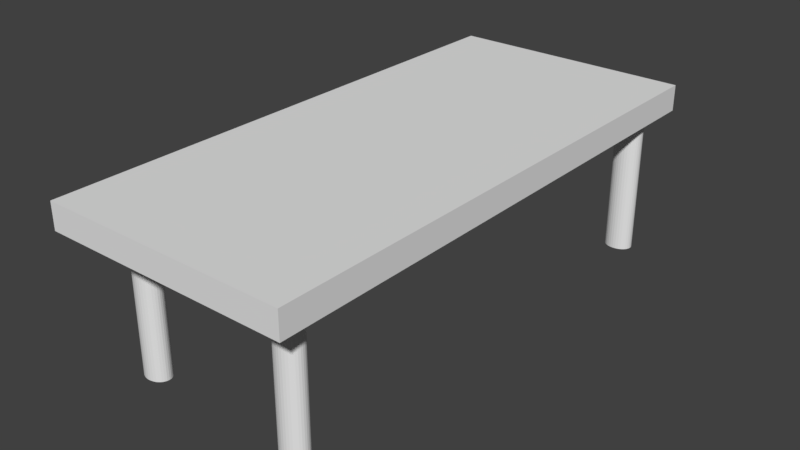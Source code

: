 # Source: cartoonWoodenTable.blend  (saved by Blender 2.79.0; exported with 4.5.12 LTS)
import bpy
from mathutils import Matrix  # noqa: F401  (used for matrix-valued properties, if any)

bpy.ops.wm.read_factory_settings(use_empty=True)
scene = bpy.context.scene
scene.name = 'Scene'

# ---- collections
col_collection_1 = bpy.data.collections.new('Collection 1'); scene.collection.children.link(col_collection_1)

# ---- materials (node trees are filled in below, after node groups)
mat_material = bpy.data.materials.new('Material')
mat_material.alpha_threshold = 0.0
mat_material.use_transparent_shadow = False
mat_material.roughness = 0.5
mat_material.line_color = (0.0, 0.0, 0.0, 1.0)

# ---- material node trees

# ---- world
world_world = bpy.data.worlds.new('World'); scene.world = world_world
world_world.color = (0.05088, 0.05088, 0.05088)
world_world.use_sun_shadow = False
world_world.sun_shadow_jitter_overblur = 0.0
world_world.cycles.sampling_method = 'MANUAL'

# ---- meshes
me_cylinder_002 = bpy.data.meshes.new('Cylinder.002')
me_cylinder_002.from_pydata([(0.0, 1.0, -1.0), (0.0, 1.0, 1.0), (0.1951, 0.9808, -1.0), (0.1951, 0.9808, 1.0), (0.3827, 0.9239, -1.0), (0.3827, 0.9239, 1.0), (0.5556, 0.8315, -1.0), (0.5556, 0.8315, 1.0), (0.7071, 0.7071, -1.0), (0.7071, 0.7071, 1.0), (0.8315, 0.5556, -1.0), (0.8315, 0.5556, 1.0), (0.9239, 0.3827, -1.0), (0.9239, 0.3827, 1.0), (0.9808, 0.1951, -1.0), (0.9808, 0.1951, 1.0), (1.0, 7.55e-08, -1.0), (1.0, 7.55e-08, 1.0), (0.9808, -0.1951, -1.0), (0.9808, -0.1951, 1.0), (0.9239, -0.3827, -1.0), (0.9239, -0.3827, 1.0), (0.8315, -0.5556, -1.0), (0.8315, -0.5556, 1.0), (0.7071, -0.7071, -1.0), (0.7071, -0.7071, 1.0), (0.5556, -0.8315, -1.0), (0.5556, -0.8315, 1.0), (0.3827, -0.9239, -1.0), (0.3827, -0.9239, 1.0), (0.1951, -0.9808, -1.0), (0.1951, -0.9808, 1.0), (-3.258e-07, -1.0, -1.0), (-3.258e-07, -1.0, 1.0), (-0.1951, -0.9808, -1.0), (-0.1951, -0.9808, 1.0), (-0.3827, -0.9239, -1.0), (-0.3827, -0.9239, 1.0), (-0.5556, -0.8315, -1.0), (-0.5556, -0.8315, 1.0), (-0.7071, -0.7071, -1.0), (-0.7071, -0.7071, 1.0), (-0.8315, -0.5556, -1.0), (-0.8315, -0.5556, 1.0), (-0.9239, -0.3827, -1.0), (-0.9239, -0.3827, 1.0), (-0.9808, -0.1951, -1.0), (-0.9808, -0.1951, 1.0), (-1.0, 9.656e-07, -1.0), (-1.0, 9.656e-07, 1.0), (-0.9808, 0.1951, -1.0), (-0.9808, 0.1951, 1.0), (-0.9239, 0.3827, -1.0), (-0.9239, 0.3827, 1.0), (-0.8315, 0.5556, -1.0), (-0.8315, 0.5556, 1.0), (-0.7071, 0.7071, -1.0), (-0.7071, 0.7071, 1.0), (-0.5556, 0.8315, -1.0), (-0.5556, 0.8315, 1.0), (-0.3827, 0.9239, -1.0), (-0.3827, 0.9239, 1.0), (-0.1951, 0.9808, -1.0), (-0.1951, 0.9808, 1.0), (-14.17, 0.05018, -1.03), (-14.17, 0.05018, 0.9698), (-13.98, 0.03096, -1.03), (-13.98, 0.03096, 0.9698), (-13.79, -0.02594, -1.03), (-13.79, -0.02594, 0.9698), (-13.62, -0.1184, -1.03), (-13.62, -0.1184, 0.9698), (-13.47, -0.2427, -1.03), (-13.47, -0.2427, 0.9698), (-13.34, -0.3943, -1.03), (-13.34, -0.3943, 0.9698), (-13.25, -0.5671, -1.03), (-13.25, -0.5671, 0.9698), (-13.19, -0.7547, -1.03), (-13.19, -0.7547, 0.9698), (-13.17, -0.9498, -1.03), (-13.17, -0.9498, 0.9698), (-13.19, -1.145, -1.03), (-13.19, -1.145, 0.9698), (-13.25, -1.333, -1.03), (-13.25, -1.333, 0.9698), (-13.34, -1.505, -1.03), (-13.34, -1.505, 0.9698), (-13.47, -1.657, -1.03), (-13.47, -1.657, 0.9698), (-13.62, -1.781, -1.03), (-13.62, -1.781, 0.9698), (-13.79, -1.874, -1.03), (-13.79, -1.874, 0.9698), (-13.98, -1.931, -1.03), (-13.98, -1.931, 0.9698), (-14.17, -1.95, -1.03), (-14.17, -1.95, 0.9698), (-14.37, -1.931, -1.03), (-14.37, -1.931, 0.9698), (-14.56, -1.874, -1.03), (-14.56, -1.874, 0.9698), (-14.73, -1.781, -1.03), (-14.73, -1.781, 0.9698), (-14.88, -1.657, -1.03), (-14.88, -1.657, 0.9698), (-15.01, -1.505, -1.03), (-15.01, -1.505, 0.9698), (-15.1, -1.333, -1.03), (-15.1, -1.333, 0.9698), (-15.16, -1.145, -1.03), (-15.16, -1.145, 0.9698), (-15.17, -0.9498, -1.03), (-15.17, -0.9498, 0.9698), (-15.16, -0.7547, -1.03), (-15.16, -0.7547, 0.9698), (-15.1, -0.5671, -1.03), (-15.1, -0.5671, 0.9698), (-15.01, -0.3942, -1.03), (-15.01, -0.3942, 0.9698), (-14.88, -0.2427, -1.03), (-14.88, -0.2427, 0.9698), (-14.73, -0.1184, -1.03), (-14.73, -0.1184, 0.9698), (-14.56, -0.02594, -1.03), (-14.56, -0.02594, 0.9698), (-14.37, 0.03096, -1.03), (-14.37, 0.03096, 0.9698), (-13.2, -38.81, -1.064), (-13.2, -38.81, 0.9355), (-13.01, -38.83, -1.064), (-13.01, -38.83, 0.9355), (-12.82, -38.89, -1.064), (-12.82, -38.89, 0.9355), (-12.64, -38.98, -1.064), (-12.64, -38.98, 0.9355), (-12.49, -39.1, -1.064), (-12.49, -39.1, 0.9355), (-12.37, -39.26, -1.064), (-12.37, -39.26, 0.9355), (-12.28, -39.43, -1.064), (-12.28, -39.43, 0.9355), (-12.22, -39.62, -1.064), (-12.22, -39.62, 0.9355), (-12.2, -39.81, -1.064), (-12.2, -39.81, 0.9355), (-12.22, -40.01, -1.064), (-12.22, -40.01, 0.9355), (-12.28, -40.19, -1.064), (-12.28, -40.19, 0.9355), (-12.37, -40.37, -1.064), (-12.37, -40.37, 0.9355), (-12.49, -40.52, -1.064), (-12.49, -40.52, 0.9355), (-12.64, -40.64, -1.064), (-12.64, -40.64, 0.9355), (-12.82, -40.73, -1.064), (-12.82, -40.73, 0.9355), (-13.01, -40.79, -1.064), (-13.01, -40.79, 0.9355), (-13.2, -40.81, -1.064), (-13.2, -40.81, 0.9355), (-13.4, -40.79, -1.064), (-13.4, -40.79, 0.9355), (-13.58, -40.73, -1.064), (-13.58, -40.73, 0.9355), (-13.76, -40.64, -1.064), (-13.76, -40.64, 0.9355), (-13.91, -40.52, -1.064), (-13.91, -40.52, 0.9355), (-14.03, -40.37, -1.064), (-14.03, -40.37, 0.9355), (-14.12, -40.19, -1.064), (-14.12, -40.19, 0.9355), (-14.18, -40.01, -1.064), (-14.18, -40.01, 0.9355), (-14.2, -39.81, -1.064), (-14.2, -39.81, 0.9355), (-14.18, -39.62, -1.064), (-14.18, -39.62, 0.9355), (-14.12, -39.43, -1.064), (-14.12, -39.43, 0.9355), (-14.03, -39.26, -1.064), (-14.03, -39.26, 0.9355), (-13.91, -39.1, -1.064), (-13.91, -39.1, 0.9355), (-13.76, -38.98, -1.064), (-13.76, -38.98, 0.9355), (-13.58, -38.89, -1.064), (-13.58, -38.89, 0.9355), (-13.4, -38.83, -1.064), (-13.4, -38.83, 0.9355), (-1.123, -39.43, -1.034), (-1.123, -39.43, 0.9655), (-0.9274, -39.45, -1.034), (-0.9274, -39.45, 0.9655), (-0.7398, -39.5, -1.034), (-0.7398, -39.5, 0.9655), (-0.5669, -39.6, -1.034), (-0.5669, -39.6, 0.9655), (-0.4154, -39.72, -1.034), (-0.4154, -39.72, 0.9655), (-0.291, -39.87, -1.034), (-0.291, -39.87, 0.9655), (-0.1986, -40.04, -1.034), (-0.1986, -40.04, 0.9655), (-0.1417, -40.23, -1.034), (-0.1417, -40.23, 0.9655), (-0.1225, -40.43, -1.034), (-0.1225, -40.43, 0.9655), (-0.1417, -40.62, -1.034), (-0.1417, -40.62, 0.9655), (-0.1986, -40.81, -1.034), (-0.1986, -40.81, 0.9655), (-0.291, -40.98, -1.034), (-0.291, -40.98, 0.9655), (-0.4154, -41.13, -1.034), (-0.4154, -41.13, 0.9655), (-0.5669, -41.26, -1.034), (-0.5669, -41.26, 0.9655), (-0.7398, -41.35, -1.034), (-0.7398, -41.35, 0.9655), (-0.9274, -41.41, -1.034), (-0.9274, -41.41, 0.9655), (-1.123, -41.43, -1.034), (-1.123, -41.43, 0.9655), (-1.318, -41.41, -1.034), (-1.318, -41.41, 0.9655), (-1.505, -41.35, -1.034), (-1.505, -41.35, 0.9655), (-1.678, -41.26, -1.034), (-1.678, -41.26, 0.9655), (-1.83, -41.13, -1.034), (-1.83, -41.13, 0.9655), (-1.954, -40.98, -1.034), (-1.954, -40.98, 0.9655), (-2.046, -40.81, -1.034), (-2.046, -40.81, 0.9655), (-2.103, -40.62, -1.034), (-2.103, -40.62, 0.9655), (-2.123, -40.43, -1.034), (-2.123, -40.43, 0.9655), (-2.103, -40.23, -1.034), (-2.103, -40.23, 0.9655), (-2.046, -40.04, -1.034), (-2.046, -40.04, 0.9655), (-1.954, -39.87, -1.034), (-1.954, -39.87, 0.9655), (-1.83, -39.72, -1.034), (-1.83, -39.72, 0.9655), (-1.678, -39.6, -1.034), (-1.678, -39.6, 0.9655), (-1.505, -39.5, -1.034), (-1.505, -39.5, 0.9655), (-1.318, -39.45, -1.034), (-1.318, -39.45, 0.9655), (1.862, 3.122, 0.9257), (1.862, -44.68, 0.9257), (-15.72, -44.68, 0.9257), (-15.72, 3.122, 0.9257), (1.862, 3.122, 1.28), (1.862, -44.68, 1.28), (-15.72, -44.68, 1.28), (-15.72, 3.122, 1.28)], [], [(0, 1, 3, 2), (2, 3, 5, 4), (4, 5, 7, 6), (6, 7, 9, 8), (8, 9, 11, 10), (10, 11, 13, 12), (12, 13, 15, 14), (14, 15, 17, 16), (16, 17, 19, 18), (18, 19, 21, 20), (20, 21, 23, 22), (22, 23, 25, 24), (24, 25, 27, 26), (26, 27, 29, 28), (28, 29, 31, 30), (30, 31, 33, 32), (32, 33, 35, 34), (34, 35, 37, 36), (36, 37, 39, 38), (38, 39, 41, 40), (40, 41, 43, 42), (42, 43, 45, 44), (44, 45, 47, 46), (46, 47, 49, 48), (48, 49, 51, 50), (50, 51, 53, 52), (52, 53, 55, 54), (54, 55, 57, 56), (56, 57, 59, 58), (58, 59, 61, 60), (3, 1, 63, 61, 59, 57, 55, 53, 51, 49, 47, 45, 43, 41, 39, 37, 35, 33, 31, 29, 27, 25, 23, 21, 19, 17, 15, 13, 11, 9, 7, 5), (60, 61, 63, 62), (62, 63, 1, 0), (0, 2, 4, 6, 8, 10, 12, 14, 16, 18, 20, 22, 24, 26, 28, 30, 32, 34, 36, 38, 40, 42, 44, 46, 48, 50, 52, 54, 56, 58, 60, 62), (64, 65, 67, 66), (66, 67, 69, 68), (68, 69, 71, 70), (70, 71, 73, 72), (72, 73, 75, 74), (74, 75, 77, 76), (76, 77, 79, 78), (78, 79, 81, 80), (80, 81, 83, 82), (82, 83, 85, 84), (84, 85, 87, 86), (86, 87, 89, 88), (88, 89, 91, 90), (90, 91, 93, 92), (92, 93, 95, 94), (94, 95, 97, 96), (96, 97, 99, 98), (98, 99, 101, 100), (100, 101, 103, 102), (102, 103, 105, 104), (104, 105, 107, 106), (106, 107, 109, 108), (108, 109, 111, 110), (110, 111, 113, 112), (112, 113, 115, 114), (114, 115, 117, 116), (116, 117, 119, 118), (118, 119, 121, 120), (120, 121, 123, 122), (122, 123, 125, 124), (67, 65, 127, 125, 123, 121, 119, 117, 115, 113, 111, 109, 107, 105, 103, 101, 99, 97, 95, 93, 91, 89, 87, 85, 83, 81, 79, 77, 75, 73, 71, 69), (124, 125, 127, 126), (126, 127, 65, 64), (64, 66, 68, 70, 72, 74, 76, 78, 80, 82, 84, 86, 88, 90, 92, 94, 96, 98, 100, 102, 104, 106, 108, 110, 112, 114, 116, 118, 120, 122, 124, 126), (128, 129, 131, 130), (130, 131, 133, 132), (132, 133, 135, 134), (134, 135, 137, 136), (136, 137, 139, 138), (138, 139, 141, 140), (140, 141, 143, 142), (142, 143, 145, 144), (144, 145, 147, 146), (146, 147, 149, 148), (148, 149, 151, 150), (150, 151, 153, 152), (152, 153, 155, 154), (154, 155, 157, 156), (156, 157, 159, 158), (158, 159, 161, 160), (160, 161, 163, 162), (162, 163, 165, 164), (164, 165, 167, 166), (166, 167, 169, 168), (168, 169, 171, 170), (170, 171, 173, 172), (172, 173, 175, 174), (174, 175, 177, 176), (176, 177, 179, 178), (178, 179, 181, 180), (180, 181, 183, 182), (182, 183, 185, 184), (184, 185, 187, 186), (186, 187, 189, 188), (131, 129, 191, 189, 187, 185, 183, 181, 179, 177, 175, 173, 171, 169, 167, 165, 163, 161, 159, 157, 155, 153, 151, 149, 147, 145, 143, 141, 139, 137, 135, 133), (188, 189, 191, 190), (190, 191, 129, 128), (128, 130, 132, 134, 136, 138, 140, 142, 144, 146, 148, 150, 152, 154, 156, 158, 160, 162, 164, 166, 168, 170, 172, 174, 176, 178, 180, 182, 184, 186, 188, 190), (192, 193, 195, 194), (194, 195, 197, 196), (196, 197, 199, 198), (198, 199, 201, 200), (200, 201, 203, 202), (202, 203, 205, 204), (204, 205, 207, 206), (206, 207, 209, 208), (208, 209, 211, 210), (210, 211, 213, 212), (212, 213, 215, 214), (214, 215, 217, 216), (216, 217, 219, 218), (218, 219, 221, 220), (220, 221, 223, 222), (222, 223, 225, 224), (224, 225, 227, 226), (226, 227, 229, 228), (228, 229, 231, 230), (230, 231, 233, 232), (232, 233, 235, 234), (234, 235, 237, 236), (236, 237, 239, 238), (238, 239, 241, 240), (240, 241, 243, 242), (242, 243, 245, 244), (244, 245, 247, 246), (246, 247, 249, 248), (248, 249, 251, 250), (250, 251, 253, 252), (195, 193, 255, 253, 251, 249, 247, 245, 243, 241, 239, 237, 235, 233, 231, 229, 227, 225, 223, 221, 219, 217, 215, 213, 211, 209, 207, 205, 203, 201, 199, 197), (252, 253, 255, 254), (254, 255, 193, 192), (192, 194, 196, 198, 200, 202, 204, 206, 208, 210, 212, 214, 216, 218, 220, 222, 224, 226, 228, 230, 232, 234, 236, 238, 240, 242, 244, 246, 248, 250, 252, 254), (256, 257, 258, 259), (260, 263, 262, 261), (256, 260, 261, 257), (257, 261, 262, 258), (258, 262, 263, 259), (260, 256, 259, 263)])
_uv = me_cylinder_002.uv_layers.new(name='UVMap')
_uv.uv.foreach_set('vector', [0.3913, 0.05963, 0.3904, 0.05274, 0.4015, 0.05223, 0.4333, 0.05795, 0.4333, 0.05795, 0.4015, 0.05223, 0.4123, 0.05169, 0.4755, 0.05634, 0.4755, 0.05634, 0.4123, 0.05169, 0.4226, 0.05113, 0.5186, 0.05471, 0.5186, 0.05471, 0.4226, 0.05113, 0.4322, 0.05056, 0.5628, 0.05298, 0.5628, 0.05298, 0.4322, 0.05056, 0.4407, 0.05003, 0.611, 0.05058, 0.611, 0.05058, 0.4407, 0.05003, 0.4477, 0.04953, 0.6633, 0.04768, 0.6633, 0.04768, 0.4477, 0.04953, 0.452, 0.04942, 0.7198, 0.04334, 0.7198, 0.04334, 0.452, 0.04942, 0.4534, 0.04939, 0.7861, 0.03561, 0.7861, 0.03561, 0.4534, 0.04939, 0.4513, 0.04944, 0.716, 0.03362, 0.716, 0.03362, 0.4513, 0.04944, 0.4467, 0.04951, 0.6621, 0.03393, 0.6621, 0.03393, 0.4467, 0.04951, 0.4401, 0.04962, 0.6118, 0.035, 0.6118, 0.035, 0.4401, 0.04962, 0.4318, 0.0498, 0.5647, 0.03649, 0.5647, 0.03649, 0.4318, 0.0498, 0.4224, 0.05003, 0.5194, 0.03823, 0.5194, 0.03823, 0.4224, 0.05003, 0.4121, 0.0503, 0.4754, 0.04011, 0.4754, 0.04011, 0.4121, 0.0503, 0.4014, 0.05065, 0.4322, 0.04205, 0.4322, 0.04205, 0.4014, 0.05065, 0.3903, 0.05108, 0.3897, 0.044, 0.3897, 0.044, 0.3903, 0.05108, 0.3793, 0.05158, 0.3473, 0.0459, 0.3473, 0.0459, 0.3793, 0.05158, 0.3686, 0.05213, 0.305, 0.04755, 0.305, 0.04755, 0.3686, 0.05213, 0.3583, 0.05269, 0.2611, 0.04934, 0.2611, 0.04934, 0.3583, 0.05269, 0.3489, 0.05325, 0.2159, 0.05134, 0.2159, 0.05134, 0.3489, 0.05325, 0.3407, 0.05376, 0.1681, 0.05376, 0.1681, 0.05376, 0.3407, 0.05376, 0.334, 0.05418, 0.1169, 0.05688, 0.1169, 0.05688, 0.334, 0.05418, 0.3294, 0.05448, 0.06185, 0.06126, 0.06185, 0.06126, 0.3294, 0.05448, 0.3275, 0.05462, 6.555e-05, 0.06802, 6.555e-05, 0.06802, 0.3275, 0.05462, 0.3289, 0.05456, 0.0611, 0.07051, 0.0611, 0.07051, 0.3289, 0.05456, 0.3332, 0.05432, 0.1187, 0.06939, 0.1187, 0.06939, 0.3332, 0.05432, 0.3398, 0.05401, 0.1693, 0.06832, 0.1693, 0.06832, 0.3398, 0.05401, 0.3486, 0.05401, 0.2167, 0.06683, 0.2167, 0.06683, 0.3486, 0.05401, 0.3581, 0.05378, 0.2624, 0.06509, 0.2624, 0.06509, 0.3581, 0.05378, 0.3686, 0.0535, 0.3061, 0.06328, 0.4015, 0.05223, 0.3904, 0.05274, 0.3794, 0.05315, 0.3686, 0.0535, 0.3581, 0.05378, 0.3486, 0.05401, 0.3398, 0.05401, 0.3332, 0.05432, 0.3289, 0.05456, 0.3275, 0.05462, 0.3294, 0.05448, 0.334, 0.05418, 0.3407, 0.05376, 0.3489, 0.05325, 0.3583, 0.05269, 0.3686, 0.05213, 0.3793, 0.05158, 0.3903, 0.05108, 0.4014, 0.05065, 0.4121, 0.0503, 0.4224, 0.05003, 0.4318, 0.0498, 0.4401, 0.04962, 0.4467, 0.04951, 0.4513, 0.04944, 0.4534, 0.04939, 0.452, 0.04942, 0.4477, 0.04953, 0.4407, 0.05003, 0.4322, 0.05056, 0.4226, 0.05113, 0.4123, 0.05169, 0.3061, 0.06328, 0.3686, 0.0535, 0.3794, 0.05315, 0.349, 0.06144, 0.349, 0.06144, 0.3794, 0.05315, 0.3904, 0.05274, 0.3913, 0.05963, 0.3913, 0.05963, 0.4333, 0.05795, 0.4755, 0.05634, 0.5186, 0.05471, 0.5628, 0.05298, 0.611, 0.05058, 0.6633, 0.04768, 0.7198, 0.04334, 0.7861, 0.03561, 0.716, 0.03362, 0.6621, 0.03393, 0.6118, 0.035, 0.5647, 0.03649, 0.5194, 0.03823, 0.4754, 0.04011, 0.4322, 0.04205, 0.3897, 0.044, 0.3473, 0.0459, 0.305, 0.04755, 0.2611, 0.04934, 0.2159, 0.05134, 0.1681, 0.05376, 0.1169, 0.05688, 0.06185, 0.06126, 6.555e-05, 0.06802, 0.0611, 0.07051, 0.1187, 0.06939, 0.1693, 0.06832, 0.2167, 0.06683, 0.2624, 0.06509, 0.3061, 0.06328, 0.349, 0.06144, 0.4494, 0.02238, 0.4484, 0.0168, 0.4616, 0.01648, 0.499, 0.02111, 0.499, 0.02111, 0.4616, 0.01648, 0.4743, 0.01613, 0.5493, 0.01986, 0.5493, 0.01986, 0.4743, 0.01613, 0.4863, 0.01573, 0.6014, 0.01843, 0.6014, 0.01843, 0.4863, 0.01573, 0.4971, 0.01518, 0.655, 0.01673, 0.655, 0.01673, 0.4971, 0.01518, 0.5063, 0.01462, 0.7107, 0.01462, 0.7107, 0.01462, 0.5063, 0.01462, 0.5135, 0.0141, 0.769, 0.01188, 0.769, 0.01188, 0.5135, 0.0141, 0.5184, 0.01366, 0.8308, 0.008249, 0.8308, 0.008249, 0.5184, 0.01366, 0.5204, 0.01356, 0.8973, 0.003292, 0.8973, 0.003292, 0.5204, 0.01356, 0.5188, 0.01363, 0.8322, 0.001586, 0.8322, 0.001586, 0.5188, 0.01363, 0.514, 0.01395, 0.7702, 0.0004302, 0.7702, 0.0004302, 0.514, 0.01395, 0.5067, 0.0144, 0.7108, 6.555e-05, 0.7108, 6.555e-05, 0.5067, 0.0144, 0.4972, 0.01496, 0.6535, 0.001008, 0.6535, 0.001008, 0.4972, 0.01496, 0.4861, 0.01555, 0.5983, 0.005379, 0.5983, 0.005379, 0.4861, 0.01555, 0.4737, 0.01598, 0.5465, 0.006865, 0.5465, 0.006865, 0.4737, 0.01598, 0.4603, 0.01569, 0.4956, 0.008407, 0.4956, 0.008407, 0.4603, 0.01569, 0.4469, 0.01587, 0.4454, 0.009942, 0.4454, 0.009942, 0.4469, 0.01587, 0.4338, 0.01619, 0.3956, 0.01135, 0.3956, 0.01135, 0.4338, 0.01619, 0.421, 0.01654, 0.3452, 0.01275, 0.3452, 0.01275, 0.421, 0.01654, 0.409, 0.01693, 0.2936, 0.01428, 0.2936, 0.01428, 0.409, 0.01693, 0.3982, 0.01737, 0.2405, 0.016, 0.2405, 0.016, 0.3982, 0.01737, 0.389, 0.01793, 0.185, 0.01817, 0.185, 0.01817, 0.389, 0.01793, 0.3818, 0.01844, 0.1269, 0.02088, 0.1269, 0.02088, 0.3818, 0.01844, 0.3767, 0.01872, 0.06562, 0.02437, 0.06562, 0.02437, 0.3767, 0.01872, 0.3747, 0.01886, 6.555e-05, 0.02896, 6.555e-05, 0.02896, 0.3747, 0.01886, 0.3764, 0.01884, 0.0643, 0.03079, 0.0643, 0.03079, 0.3764, 0.01884, 0.3807, 0.01823, 0.1259, 0.03349, 0.1259, 0.03349, 0.3807, 0.01823, 0.3883, 0.01781, 0.1844, 0.03254, 0.1844, 0.03254, 0.3883, 0.01781, 0.3981, 0.0175, 0.2405, 0.0304, 0.2405, 0.0304, 0.3981, 0.0175, 0.4094, 0.01726, 0.2949, 0.02765, 0.2949, 0.02765, 0.4094, 0.01726, 0.4218, 0.01707, 0.348, 0.02527, 0.4616, 0.01648, 0.4484, 0.0168, 0.435, 0.01692, 0.4218, 0.01707, 0.4094, 0.01726, 0.3981, 0.0175, 0.3883, 0.01781, 0.3807, 0.01823, 0.3764, 0.01884, 0.3747, 0.01886, 0.3767, 0.01872, 0.3818, 0.01844, 0.389, 0.01793, 0.3982, 0.01737, 0.409, 0.01693, 0.421, 0.01654, 0.4338, 0.01619, 0.4469, 0.01587, 0.4603, 0.01569, 0.4737, 0.01598, 0.4861, 0.01555, 0.4972, 0.01496, 0.5067, 0.0144, 0.514, 0.01395, 0.5188, 0.01363, 0.5204, 0.01356, 0.5184, 0.01366, 0.5135, 0.0141, 0.5063, 0.01462, 0.4971, 0.01518, 0.4863, 0.01573, 0.4743, 0.01613, 0.348, 0.02527, 0.4218, 0.01707, 0.435, 0.01692, 0.3993, 0.02376, 0.3993, 0.02376, 0.435, 0.01692, 0.4484, 0.0168, 0.4494, 0.02238, 0.4494, 0.02238, 0.499, 0.02111, 0.5493, 0.01986, 0.6014, 0.01843, 0.655, 0.01673, 0.7107, 0.01462, 0.769, 0.01188, 0.8308, 0.008249, 0.8973, 0.003292, 0.8322, 0.001586, 0.7702, 0.0004302, 0.7108, 6.555e-05, 0.6535, 0.001008, 0.5983, 0.005379, 0.5465, 0.006865, 0.4956, 0.008407, 0.4454, 0.009942, 0.3956, 0.01135, 0.3452, 0.01275, 0.2936, 0.01428, 0.2405, 0.016, 0.185, 0.01817, 0.1269, 0.02088, 0.06562, 0.02437, 6.555e-05, 0.02896, 0.0643, 0.03079, 0.1259, 0.03349, 0.1844, 0.03254, 0.2405, 0.0304, 0.2949, 0.02765, 0.348, 0.02527, 0.3993, 0.02376, 0.5044, 0.1091, 0.5082, 0.1032, 0.565, 0.1025, 0.5195, 0.1089, 0.5195, 0.1089, 0.565, 0.1025, 0.622, 0.1017, 0.5341, 0.1083, 0.5341, 0.1083, 0.622, 0.1017, 0.6796, 0.1007, 0.5475, 0.107, 0.5475, 0.107, 0.6796, 0.1007, 0.7384, 0.09962, 0.5597, 0.107, 0.5597, 0.107, 0.7384, 0.09962, 0.7993, 0.09864, 0.5703, 0.1069, 0.5703, 0.1069, 0.7993, 0.09864, 0.8627, 0.09787, 0.5786, 0.1068, 0.5786, 0.1068, 0.8627, 0.09787, 0.9294, 0.0974, 0.5842, 0.1067, 0.5842, 0.1067, 0.9294, 0.0974, 0.9999, 0.09738, 0.5864, 0.1066, 0.5864, 0.1066, 0.9999, 0.09738, 0.9304, 0.1004, 0.5845, 0.1066, 0.5845, 0.1066, 0.9304, 0.1004, 0.864, 0.1035, 0.579, 0.1065, 0.579, 0.1065, 0.864, 0.1035, 0.8003, 0.1065, 0.5706, 0.1065, 0.5706, 0.1065, 0.8003, 0.1065, 0.7388, 0.1094, 0.5598, 0.1066, 0.5598, 0.1066, 0.7388, 0.1094, 0.6789, 0.1121, 0.547, 0.1069, 0.547, 0.1069, 0.6789, 0.1121, 0.6202, 0.1146, 0.5325, 0.108, 0.5325, 0.108, 0.6202, 0.1146, 0.5623, 0.1168, 0.5181, 0.1084, 0.5181, 0.1084, 0.5623, 0.1168, 0.5048, 0.1185, 0.5033, 0.1088, 0.5033, 0.1088, 0.5048, 0.1185, 0.4471, 0.1196, 0.4886, 0.1091, 0.4886, 0.1091, 0.4471, 0.1196, 0.389, 0.1193, 0.4743, 0.1093, 0.4743, 0.1093, 0.389, 0.1193, 0.3299, 0.1154, 0.461, 0.1093, 0.461, 0.1093, 0.3299, 0.1154, 0.2699, 0.1167, 0.4488, 0.1093, 0.4488, 0.1093, 0.2699, 0.1167, 0.2077, 0.1177, 0.4384, 0.1092, 0.4384, 0.1092, 0.2077, 0.1177, 0.1426, 0.1183, 0.4301, 0.1092, 0.4301, 0.1092, 0.1426, 0.1183, 0.07376, 0.1181, 0.4246, 0.1091, 0.4246, 0.1091, 0.07376, 0.1181, 6.555e-05, 0.1168, 0.4224, 0.109, 0.4224, 0.109, 6.555e-05, 0.1168, 0.07234, 0.1123, 0.4244, 0.1089, 0.4244, 0.1089, 0.07234, 0.1123, 0.1412, 0.1083, 0.4298, 0.1088, 0.4298, 0.1088, 0.1412, 0.1083, 0.2073, 0.1049, 0.4381, 0.1088, 0.4381, 0.1088, 0.2073, 0.1049, 0.2711, 0.1026, 0.4487, 0.1088, 0.4487, 0.1088, 0.2711, 0.1026, 0.3331, 0.1017, 0.4611, 0.1089, 0.4611, 0.1089, 0.3331, 0.1017, 0.3934, 0.1046, 0.4748, 0.109, 0.565, 0.1025, 0.5082, 0.1032, 0.4511, 0.1039, 0.3934, 0.1046, 0.3331, 0.1017, 0.2711, 0.1026, 0.2073, 0.1049, 0.1412, 0.1083, 0.07234, 0.1123, 6.555e-05, 0.1168, 0.07376, 0.1181, 0.1426, 0.1183, 0.2077, 0.1177, 0.2699, 0.1167, 0.3299, 0.1154, 0.389, 0.1193, 0.4471, 0.1196, 0.5048, 0.1185, 0.5623, 0.1168, 0.6202, 0.1146, 0.6789, 0.1121, 0.7388, 0.1094, 0.8003, 0.1065, 0.864, 0.1035, 0.9304, 0.1004, 0.9999, 0.09738, 0.9294, 0.0974, 0.8627, 0.09787, 0.7993, 0.09864, 0.7384, 0.09962, 0.6796, 0.1007, 0.622, 0.1017, 0.4748, 0.109, 0.3934, 0.1046, 0.4511, 0.1039, 0.4894, 0.1091, 0.4894, 0.1091, 0.4511, 0.1039, 0.5082, 0.1032, 0.5044, 0.1091, 0.5044, 0.1091, 0.5195, 0.1089, 0.5341, 0.1083, 0.5475, 0.107, 0.5597, 0.107, 0.5703, 0.1069, 0.5786, 0.1068, 0.5842, 0.1067, 0.5864, 0.1066, 0.5845, 0.1066, 0.579, 0.1065, 0.5706, 0.1065, 0.5598, 0.1066, 0.547, 0.1069, 0.5325, 0.108, 0.5181, 0.1084, 0.5033, 0.1088, 0.4886, 0.1091, 0.4743, 0.1093, 0.461, 0.1093, 0.4488, 0.1093, 0.4384, 0.1092, 0.4301, 0.1092, 0.4246, 0.1091, 0.4224, 0.109, 0.4244, 0.1089, 0.4298, 0.1088, 0.4381, 0.1088, 0.4487, 0.1088, 0.4611, 0.1089, 0.4748, 0.109, 0.4894, 0.1091, 0.5043, 0.08694, 0.5083, 0.0813, 0.5651, 0.08293, 0.5194, 0.08736, 0.5194, 0.08736, 0.5651, 0.08293, 0.6221, 0.08446, 0.534, 0.08745, 0.534, 0.08745, 0.6221, 0.08446, 0.6797, 0.08581, 0.5474, 0.08667, 0.5474, 0.08667, 0.6797, 0.08581, 0.7385, 0.08712, 0.5596, 0.08712, 0.5596, 0.08712, 0.7385, 0.08712, 0.7994, 0.08864, 0.5702, 0.08749, 0.5702, 0.08749, 0.7994, 0.08864, 0.8628, 0.09047, 0.5785, 0.08776, 0.5785, 0.08776, 0.8628, 0.09047, 0.9294, 0.09274, 0.5841, 0.0879, 0.5841, 0.0879, 0.9294, 0.09274, 0.9999, 0.09562, 0.5863, 0.08789, 0.5863, 0.08789, 0.9999, 0.09562, 0.9303, 0.09582, 0.5844, 0.08773, 0.5844, 0.08773, 0.9303, 0.09582, 0.8638, 0.09614, 0.579, 0.08745, 0.579, 0.08745, 0.8638, 0.09614, 0.8001, 0.09651, 0.5706, 0.08709, 0.5706, 0.08709, 0.8001, 0.09651, 0.7384, 0.09687, 0.5598, 0.08672, 0.5598, 0.08672, 0.7384, 0.09687, 0.6785, 0.09714, 0.5469, 0.08651, 0.5469, 0.08651, 0.6785, 0.09714, 0.6198, 0.09725, 0.5325, 0.08703, 0.5325, 0.08703, 0.6198, 0.09725, 0.5618, 0.09708, 0.518, 0.08687, 0.518, 0.08687, 0.5618, 0.09708, 0.5043, 0.09645, 0.5032, 0.08665, 0.5032, 0.08665, 0.5043, 0.09645, 0.4467, 0.09509, 0.4885, 0.08633, 0.4885, 0.08633, 0.4467, 0.09509, 0.3886, 0.09243, 0.4742, 0.08592, 0.4742, 0.08592, 0.3886, 0.09243, 0.3297, 0.0861, 0.4609, 0.08541, 0.4609, 0.08541, 0.3297, 0.0861, 0.2697, 0.08499, 0.4488, 0.08489, 0.4488, 0.08489, 0.2697, 0.08499, 0.2075, 0.08345, 0.4383, 0.08441, 0.4383, 0.08441, 0.2075, 0.08345, 0.1424, 0.0813, 0.4301, 0.084, 0.4301, 0.084, 0.1424, 0.0813, 0.07364, 0.07828, 0.4245, 0.08369, 0.4245, 0.08369, 0.07364, 0.07828, 6.555e-05, 0.07403, 0.4224, 0.0835, 0.4224, 0.0835, 6.555e-05, 0.07403, 0.07247, 0.07243, 0.4244, 0.08349, 0.4244, 0.08349, 0.07247, 0.07243, 0.1415, 0.07124, 0.4298, 0.08364, 0.4298, 0.08364, 0.1415, 0.07124, 0.2076, 0.07064, 0.438, 0.08396, 0.438, 0.08396, 0.2076, 0.07064, 0.2715, 0.07088, 0.4486, 0.08442, 0.4486, 0.08442, 0.2715, 0.07088, 0.3334, 0.07255, 0.461, 0.08502, 0.461, 0.08502, 0.3334, 0.07255, 0.3936, 0.07797, 0.4747, 0.08569, 0.5651, 0.08293, 0.5083, 0.0813, 0.4513, 0.07962, 0.3936, 0.07797, 0.3334, 0.07255, 0.2715, 0.07088, 0.2076, 0.07064, 0.1415, 0.07124, 0.07247, 0.07243, 6.555e-05, 0.07403, 0.07364, 0.07828, 0.1424, 0.0813, 0.2075, 0.08345, 0.2697, 0.08499, 0.3297, 0.0861, 0.3886, 0.09243, 0.4467, 0.09509, 0.5043, 0.09645, 0.5618, 0.09708, 0.6198, 0.09725, 0.6785, 0.09714, 0.7384, 0.09687, 0.8001, 0.09651, 0.8638, 0.09614, 0.9303, 0.09582, 0.9999, 0.09562, 0.9294, 0.09274, 0.8628, 0.09047, 0.7994, 0.08864, 0.7385, 0.08712, 0.6797, 0.08581, 0.6221, 0.08446, 0.4747, 0.08569, 0.3936, 0.07797, 0.4513, 0.07962, 0.4893, 0.08635, 0.4893, 0.08635, 0.4513, 0.07962, 0.5083, 0.0813, 0.5043, 0.08694, 0.5043, 0.08694, 0.5194, 0.08736, 0.534, 0.08745, 0.5474, 0.08667, 0.5596, 0.08712, 0.5702, 0.08749, 0.5785, 0.08776, 0.5841, 0.0879, 0.5863, 0.08789, 0.5844, 0.08773, 0.579, 0.08745, 0.5706, 0.08709, 0.5598, 0.08672, 0.5469, 0.08651, 0.5325, 0.08703, 0.518, 0.08687, 0.5032, 0.08665, 0.4885, 0.08633, 0.4742, 0.08592, 0.4609, 0.08541, 0.4488, 0.08489, 0.4383, 0.08441, 0.4301, 0.084, 0.4245, 0.08369, 0.4224, 0.0835, 0.4244, 0.08349, 0.4298, 0.08364, 0.438, 0.08396, 0.4486, 0.08442, 0.461, 0.08502, 0.4747, 0.08569, 0.4893, 0.08635, 0.0, 0.0, 1.0, 0.0, 1.0, 1.0, 0.0, 1.0, 0.0, 0.0, 1.0, 0.0, 1.0, 1.0, 0.0, 1.0, 0.0, 0.0, 1.0, 0.0, 1.0, 1.0, 0.0, 1.0, 0.0, 0.0, 1.0, 0.0, 1.0, 1.0, 0.0, 1.0, 0.0, 0.0, 1.0, 0.0, 1.0, 1.0, 0.0, 1.0, 0.0, 0.0, 1.0, 0.0, 1.0, 1.0, 0.0, 1.0])
me_cylinder_002.materials.append(mat_material)
me_cylinder_002.use_remesh_preserve_volume = False
me_cylinder_002.use_remesh_preserve_attributes = False
me_cylinder_002.use_mirror_vertex_groups = False
me_cylinder_002.update()

# ---- objects
ob_cylinder_002 = bpy.data.objects.new('Cylinder.002', me_cylinder_002)

# ---- transforms, parenting, visibility, modifiers, constraints
ob_cylinder_002.location = (0.7882, 1.903, 0.6902)
ob_cylinder_002.scale = (0.1138, 0.09158, 0.5998)
ob_cylinder_002.lineart.crease_threshold = 0.0

# ---- collection membership
col_collection_1.objects.link(ob_cylinder_002)

# ---- scene / render settings (as saved in the file)
scene.frame_start = 1; scene.frame_end = 250; scene.frame_set(1)
scene.render.engine = 'BLENDER_EEVEE_NEXT'
scene.render.resolution_percentage = 50
scene.render.dither_intensity = 0.0
scene.cycles.use_denoising = False
scene.cycles.samples = 128
scene.cycles.sampling_pattern = 'TABULATED_SOBOL'
scene.cycles.use_adaptive_sampling = False
scene.cycles.use_light_tree = False
scene.cycles.blur_glossy = 0.0
scene.cycles.sample_clamp_indirect = 0.0
scene.view_settings.view_transform = 'Standard'
bpy.context.view_layer.update()

# ---- added for rendering (the .blend has no active camera and no usable light): camera, sun
cam_auto = bpy.data.cameras.new('AutoCamera')
cam_auto.lens = 50.0
cam_auto.sensor_width = 36.0
cam_auto.clip_end = 1000.0
ob_auto_camera = bpy.data.objects.new('AutoCamera', cam_auto)
scene.collection.objects.link(ob_auto_camera)
ob_auto_camera.location = (4.63865, -5.56638, 4.46564)
ob_auto_camera.rotation_euler = (1.09748, -7.21219e-08, 0.694738)
scene.camera = ob_auto_camera
light_auto_sun = bpy.data.lights.new('AutoSun', 'SUN')
light_auto_sun.energy = 3.0
light_auto_sun.angle = 0.0523599
ob_auto_sun = bpy.data.objects.new('AutoSun', light_auto_sun)
scene.collection.objects.link(ob_auto_sun)
ob_auto_sun.rotation_euler = (0.872665, 0.174533, 0.523599)
bpy.context.view_layer.update()
